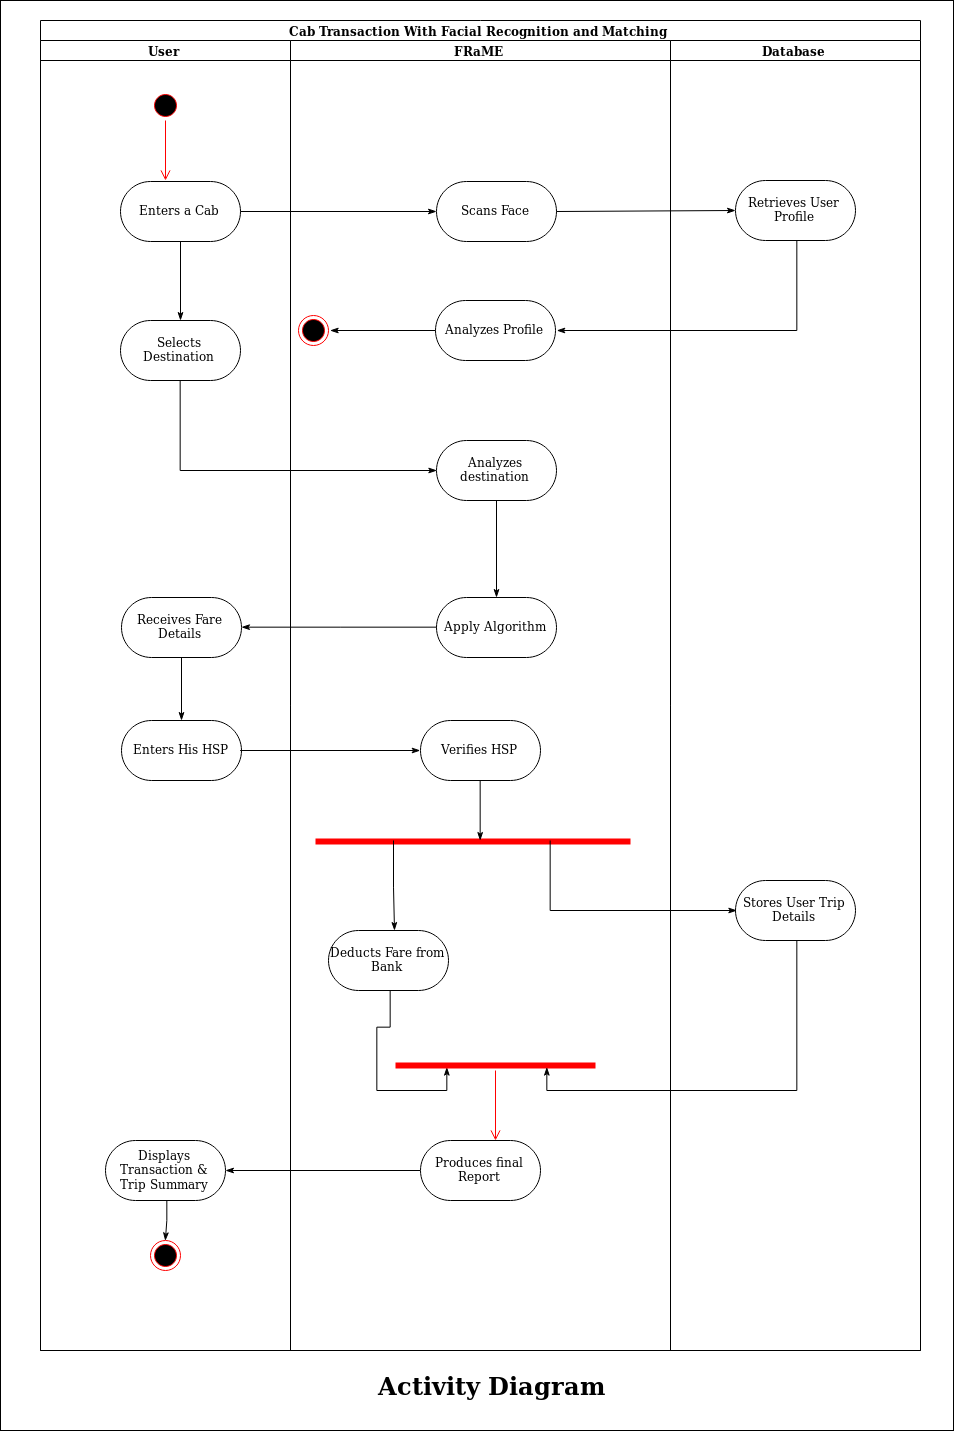

The diagram above was exported from draw.io. Its source (the exported page's mxGraphModel, read from the mxfile embedded in the PNG):
<mxGraphModel dx="2847" dy="1520" grid="1" gridSize="10" guides="1" tooltips="1" connect="1" arrows="1" fold="1" page="1" pageScale="1" pageWidth="850" pageHeight="1100" math="0" shadow="0">
  <root>
    <mxCell id="0" />
    <mxCell id="1" parent="0" />
    <mxCell id="0t-mCsNeWr3bOyzHcnzf-2" value="" style="rounded=0;whiteSpace=wrap;html=1;fontSize=24;" vertex="1" parent="1">
      <mxGeometry width="953" height="1430" as="geometry" />
    </mxCell>
    <mxCell id="1c1d494c118603dd-1" value="Cab Transaction With Facial Recognition and Matching" style="swimlane;html=1;childLayout=stackLayout;startSize=20;rounded=0;shadow=0;comic=0;labelBackgroundColor=none;strokeColor=#000000;strokeWidth=1;fillColor=#ffffff;fontFamily=Verdana;fontSize=12;fontColor=#000000;align=center;" parent="1" vertex="1">
      <mxGeometry x="40" y="20" width="880" height="1330" as="geometry" />
    </mxCell>
    <mxCell id="1c1d494c118603dd-2" value="User" style="swimlane;html=1;startSize=20;" parent="1c1d494c118603dd-1" vertex="1">
      <mxGeometry y="20" width="250" height="1310" as="geometry" />
    </mxCell>
    <mxCell id="5f72989a14f6dc8b-1" value="" style="ellipse;html=1;shape=startState;fillColor=#000000;strokeColor=#ff0000;" parent="1c1d494c118603dd-2" vertex="1">
      <mxGeometry x="110" y="50" width="30" height="30" as="geometry" />
    </mxCell>
    <mxCell id="5f72989a14f6dc8b-2" value="" style="edgeStyle=orthogonalEdgeStyle;html=1;verticalAlign=bottom;endArrow=open;endSize=8;strokeColor=#ff0000;" parent="1c1d494c118603dd-2" source="5f72989a14f6dc8b-1" edge="1">
      <mxGeometry relative="1" as="geometry">
        <mxPoint x="125" y="140" as="targetPoint" />
      </mxGeometry>
    </mxCell>
    <mxCell id="5f72989a14f6dc8b-25" value="" style="edgeStyle=orthogonalEdgeStyle;rounded=0;html=1;endArrow=classicThin;endFill=1;jettySize=auto;orthogonalLoop=1;" parent="1c1d494c118603dd-2" source="5f72989a14f6dc8b-3" target="5f72989a14f6dc8b-24" edge="1">
      <mxGeometry relative="1" as="geometry" />
    </mxCell>
    <mxCell id="5f72989a14f6dc8b-3" value="Enters a Cab" style="rounded=1;whiteSpace=wrap;html=1;arcSize=50;" parent="1c1d494c118603dd-2" vertex="1">
      <mxGeometry x="80" y="141" width="120" height="60" as="geometry" />
    </mxCell>
    <mxCell id="5f72989a14f6dc8b-24" value="Selects Destination" style="rounded=1;whiteSpace=wrap;html=1;arcSize=50;" parent="1c1d494c118603dd-2" vertex="1">
      <mxGeometry x="80" y="280" width="120" height="60" as="geometry" />
    </mxCell>
    <mxCell id="5f72989a14f6dc8b-35" value="" style="edgeStyle=orthogonalEdgeStyle;rounded=0;html=1;endArrow=classicThin;endFill=1;jettySize=auto;orthogonalLoop=1;" parent="1c1d494c118603dd-2" source="5f72989a14f6dc8b-32" target="5f72989a14f6dc8b-34" edge="1">
      <mxGeometry relative="1" as="geometry" />
    </mxCell>
    <mxCell id="5f72989a14f6dc8b-32" value="Receives Fare Details" style="rounded=1;whiteSpace=wrap;html=1;arcSize=50;" parent="1c1d494c118603dd-2" vertex="1">
      <mxGeometry x="81" y="557" width="120" height="60" as="geometry" />
    </mxCell>
    <mxCell id="5f72989a14f6dc8b-34" value="Enters His HSP" style="rounded=1;whiteSpace=wrap;html=1;arcSize=50;" parent="1c1d494c118603dd-2" vertex="1">
      <mxGeometry x="81" y="680" width="120" height="60" as="geometry" />
    </mxCell>
    <mxCell id="5f72989a14f6dc8b-63" value="Displays Transaction &amp;amp; Trip Summary" style="rounded=1;whiteSpace=wrap;html=1;arcSize=50;" parent="1c1d494c118603dd-2" vertex="1">
      <mxGeometry x="65" y="1100" width="120" height="60" as="geometry" />
    </mxCell>
    <mxCell id="5f72989a14f6dc8b-66" value="" style="ellipse;html=1;shape=endState;fillColor=#000000;strokeColor=#ff0000;" parent="1c1d494c118603dd-2" vertex="1">
      <mxGeometry x="110" y="1200" width="30" height="30" as="geometry" />
    </mxCell>
    <mxCell id="1c1d494c118603dd-3" value="FRaME" style="swimlane;html=1;startSize=20;" parent="1c1d494c118603dd-1" vertex="1">
      <mxGeometry x="250" y="20" width="380" height="1310" as="geometry" />
    </mxCell>
    <mxCell id="5f72989a14f6dc8b-13" value="Scans Face" style="rounded=1;whiteSpace=wrap;html=1;arcSize=50;" parent="1c1d494c118603dd-3" vertex="1">
      <mxGeometry x="146" y="141" width="120" height="60" as="geometry" />
    </mxCell>
    <mxCell id="5f72989a14f6dc8b-23" style="edgeStyle=orthogonalEdgeStyle;rounded=0;html=1;exitX=0;exitY=0.5;entryX=1;entryY=0.5;endArrow=classicThin;endFill=1;jettySize=auto;orthogonalLoop=1;" parent="1c1d494c118603dd-3" source="5f72989a14f6dc8b-20" target="5f72989a14f6dc8b-22" edge="1">
      <mxGeometry relative="1" as="geometry" />
    </mxCell>
    <mxCell id="5f72989a14f6dc8b-20" value="Analyzes Profile" style="rounded=1;whiteSpace=wrap;html=1;arcSize=50;" parent="1c1d494c118603dd-3" vertex="1">
      <mxGeometry x="145" y="260" width="120" height="60" as="geometry" />
    </mxCell>
    <mxCell id="5f72989a14f6dc8b-30" value="" style="edgeStyle=orthogonalEdgeStyle;rounded=0;html=1;endArrow=classicThin;endFill=1;jettySize=auto;orthogonalLoop=1;" parent="1c1d494c118603dd-3" source="5f72989a14f6dc8b-26" target="5f72989a14f6dc8b-29" edge="1">
      <mxGeometry relative="1" as="geometry" />
    </mxCell>
    <mxCell id="5f72989a14f6dc8b-26" value="Analyzes destination" style="rounded=1;whiteSpace=wrap;html=1;arcSize=50;" parent="1c1d494c118603dd-3" vertex="1">
      <mxGeometry x="146" y="400" width="120" height="60" as="geometry" />
    </mxCell>
    <mxCell id="5f72989a14f6dc8b-29" value="Apply Algorithm" style="rounded=1;whiteSpace=wrap;html=1;arcSize=50;" parent="1c1d494c118603dd-3" vertex="1">
      <mxGeometry x="146" y="557" width="120" height="60" as="geometry" />
    </mxCell>
    <mxCell id="5f72989a14f6dc8b-22" value="" style="ellipse;html=1;shape=endState;fillColor=#000000;strokeColor=#ff0000;" parent="1c1d494c118603dd-3" vertex="1">
      <mxGeometry x="8" y="275" width="30" height="30" as="geometry" />
    </mxCell>
    <mxCell id="5f72989a14f6dc8b-36" value="" style="shape=line;html=1;strokeWidth=6;strokeColor=#ff0000;" parent="1c1d494c118603dd-3" vertex="1">
      <mxGeometry x="25" y="796" width="315" height="10" as="geometry" />
    </mxCell>
    <mxCell id="5f72989a14f6dc8b-52" style="edgeStyle=orthogonalEdgeStyle;rounded=0;html=1;exitX=0.5;exitY=1;entryX=0.524;entryY=0.4;entryPerimeter=0;endArrow=classicThin;endFill=1;jettySize=auto;orthogonalLoop=1;" parent="1c1d494c118603dd-3" source="5f72989a14f6dc8b-50" target="5f72989a14f6dc8b-36" edge="1">
      <mxGeometry relative="1" as="geometry" />
    </mxCell>
    <mxCell id="5f72989a14f6dc8b-50" value="Verifies HSP" style="rounded=1;whiteSpace=wrap;html=1;arcSize=50;" parent="1c1d494c118603dd-3" vertex="1">
      <mxGeometry x="130" y="680" width="120" height="60" as="geometry" />
    </mxCell>
    <mxCell id="5f72989a14f6dc8b-60" style="edgeStyle=orthogonalEdgeStyle;rounded=0;html=1;exitX=0.5;exitY=1;entryX=0.25;entryY=0.5;entryPerimeter=0;endArrow=classicThin;endFill=1;jettySize=auto;orthogonalLoop=1;" parent="1c1d494c118603dd-3" source="5f72989a14f6dc8b-57" target="5f72989a14f6dc8b-58" edge="1">
      <mxGeometry relative="1" as="geometry" />
    </mxCell>
    <mxCell id="5f72989a14f6dc8b-57" value="Deducts Fare from Bank" style="rounded=1;whiteSpace=wrap;html=1;arcSize=50;" parent="1c1d494c118603dd-3" vertex="1">
      <mxGeometry x="38" y="890" width="120" height="60" as="geometry" />
    </mxCell>
    <mxCell id="5f72989a14f6dc8b-58" value="" style="shape=line;html=1;strokeWidth=6;strokeColor=#ff0000;" parent="1c1d494c118603dd-3" vertex="1">
      <mxGeometry x="105" y="1020" width="200" height="10" as="geometry" />
    </mxCell>
    <mxCell id="5f72989a14f6dc8b-59" value="" style="edgeStyle=orthogonalEdgeStyle;html=1;verticalAlign=bottom;endArrow=open;endSize=8;strokeColor=#ff0000;" parent="1c1d494c118603dd-3" source="5f72989a14f6dc8b-58" edge="1">
      <mxGeometry relative="1" as="geometry">
        <mxPoint x="205" y="1100" as="targetPoint" />
      </mxGeometry>
    </mxCell>
    <mxCell id="5f72989a14f6dc8b-62" value="Produces final Report" style="rounded=1;whiteSpace=wrap;html=1;arcSize=50;" parent="1c1d494c118603dd-3" vertex="1">
      <mxGeometry x="130" y="1100" width="120" height="60" as="geometry" />
    </mxCell>
    <mxCell id="1c1d494c118603dd-4" value="Database" style="swimlane;html=1;startSize=20;" parent="1c1d494c118603dd-1" vertex="1">
      <mxGeometry x="630" y="20" width="250" height="1310" as="geometry" />
    </mxCell>
    <mxCell id="5f72989a14f6dc8b-18" value="Retrieves User Profile" style="rounded=1;whiteSpace=wrap;html=1;arcSize=50;" parent="1c1d494c118603dd-4" vertex="1">
      <mxGeometry x="65" y="140" width="120" height="60" as="geometry" />
    </mxCell>
    <mxCell id="5f72989a14f6dc8b-53" value="Stores User Trip Details" style="rounded=1;whiteSpace=wrap;html=1;arcSize=50;" parent="1c1d494c118603dd-4" vertex="1">
      <mxGeometry x="65" y="840" width="120" height="60" as="geometry" />
    </mxCell>
    <mxCell id="5f72989a14f6dc8b-15" style="edgeStyle=none;rounded=0;html=1;exitX=1;exitY=0.5;entryX=0;entryY=0.5;endArrow=classicThin;endFill=1;jettySize=auto;orthogonalLoop=1;" parent="1c1d494c118603dd-1" source="5f72989a14f6dc8b-3" target="5f72989a14f6dc8b-13" edge="1">
      <mxGeometry relative="1" as="geometry" />
    </mxCell>
    <mxCell id="5f72989a14f6dc8b-19" style="edgeStyle=none;rounded=0;html=1;exitX=1;exitY=0.5;entryX=0;entryY=0.5;endArrow=classicThin;endFill=1;jettySize=auto;orthogonalLoop=1;" parent="1c1d494c118603dd-1" source="5f72989a14f6dc8b-13" target="5f72989a14f6dc8b-18" edge="1">
      <mxGeometry relative="1" as="geometry" />
    </mxCell>
    <mxCell id="5f72989a14f6dc8b-21" style="edgeStyle=orthogonalEdgeStyle;rounded=0;html=1;exitX=0.5;exitY=1;entryX=1;entryY=0.5;endArrow=classicThin;endFill=1;jettySize=auto;orthogonalLoop=1;" parent="1c1d494c118603dd-1" source="5f72989a14f6dc8b-18" target="5f72989a14f6dc8b-20" edge="1">
      <mxGeometry relative="1" as="geometry" />
    </mxCell>
    <mxCell id="5f72989a14f6dc8b-28" style="edgeStyle=orthogonalEdgeStyle;rounded=0;html=1;exitX=0.5;exitY=1;entryX=0;entryY=0.5;endArrow=classicThin;endFill=1;jettySize=auto;orthogonalLoop=1;" parent="1c1d494c118603dd-1" source="5f72989a14f6dc8b-24" target="5f72989a14f6dc8b-26" edge="1">
      <mxGeometry relative="1" as="geometry" />
    </mxCell>
    <mxCell id="5f72989a14f6dc8b-33" style="edgeStyle=orthogonalEdgeStyle;rounded=0;html=1;exitX=0;exitY=0.5;endArrow=classicThin;endFill=1;jettySize=auto;orthogonalLoop=1;" parent="1c1d494c118603dd-1" source="5f72989a14f6dc8b-29" target="5f72989a14f6dc8b-32" edge="1">
      <mxGeometry relative="1" as="geometry" />
    </mxCell>
    <mxCell id="5f72989a14f6dc8b-51" style="edgeStyle=orthogonalEdgeStyle;rounded=0;html=1;exitX=1;exitY=0.5;entryX=0;entryY=0.5;endArrow=classicThin;endFill=1;jettySize=auto;orthogonalLoop=1;" parent="1c1d494c118603dd-1" source="5f72989a14f6dc8b-34" target="5f72989a14f6dc8b-50" edge="1">
      <mxGeometry relative="1" as="geometry" />
    </mxCell>
    <mxCell id="5f72989a14f6dc8b-39" style="edgeStyle=orthogonalEdgeStyle;rounded=0;html=1;exitX=0.75;exitY=0.5;exitPerimeter=0;endArrow=classicThin;endFill=1;jettySize=auto;orthogonalLoop=1;entryX=0;entryY=0.5;" parent="1c1d494c118603dd-1" source="5f72989a14f6dc8b-36" target="5f72989a14f6dc8b-53" edge="1">
      <mxGeometry relative="1" as="geometry">
        <mxPoint x="670" y="890" as="targetPoint" />
        <Array as="points">
          <mxPoint x="511" y="890" />
        </Array>
      </mxGeometry>
    </mxCell>
    <mxCell id="5f72989a14f6dc8b-61" style="edgeStyle=orthogonalEdgeStyle;rounded=0;html=1;exitX=0.5;exitY=1;entryX=0.75;entryY=0.5;entryPerimeter=0;endArrow=classicThin;endFill=1;jettySize=auto;orthogonalLoop=1;" parent="1c1d494c118603dd-1" source="5f72989a14f6dc8b-53" target="5f72989a14f6dc8b-58" edge="1">
      <mxGeometry relative="1" as="geometry" />
    </mxCell>
    <mxCell id="5f72989a14f6dc8b-64" style="edgeStyle=orthogonalEdgeStyle;rounded=0;html=1;exitX=0;exitY=0.5;endArrow=classicThin;endFill=1;jettySize=auto;orthogonalLoop=1;" parent="1c1d494c118603dd-1" source="5f72989a14f6dc8b-62" target="5f72989a14f6dc8b-63" edge="1">
      <mxGeometry relative="1" as="geometry" />
    </mxCell>
    <mxCell id="5f72989a14f6dc8b-56" style="edgeStyle=orthogonalEdgeStyle;rounded=0;html=1;exitX=0.25;exitY=0.5;exitPerimeter=0;endArrow=classicThin;endFill=1;jettySize=auto;orthogonalLoop=1;" parent="1" source="5f72989a14f6dc8b-36" edge="1">
      <mxGeometry relative="1" as="geometry">
        <mxPoint x="394" y="930" as="targetPoint" />
      </mxGeometry>
    </mxCell>
    <mxCell id="5f72989a14f6dc8b-65" style="edgeStyle=orthogonalEdgeStyle;rounded=0;html=1;exitX=0.5;exitY=1;endArrow=classicThin;endFill=1;jettySize=auto;orthogonalLoop=1;" parent="1" source="5f72989a14f6dc8b-63" edge="1">
      <mxGeometry relative="1" as="geometry">
        <mxPoint x="164.82352941176464" y="1240.235294117647" as="targetPoint" />
      </mxGeometry>
    </mxCell>
    <mxCell id="0t-mCsNeWr3bOyzHcnzf-1" value="Activity Diagram" style="text;html=1;strokeColor=none;fillColor=none;align=center;verticalAlign=middle;whiteSpace=wrap;rounded=0;fontSize=24;fontStyle=1" vertex="1" parent="1">
      <mxGeometry x="340" y="1370" width="300" height="30" as="geometry" />
    </mxCell>
  </root>
</mxGraphModel>